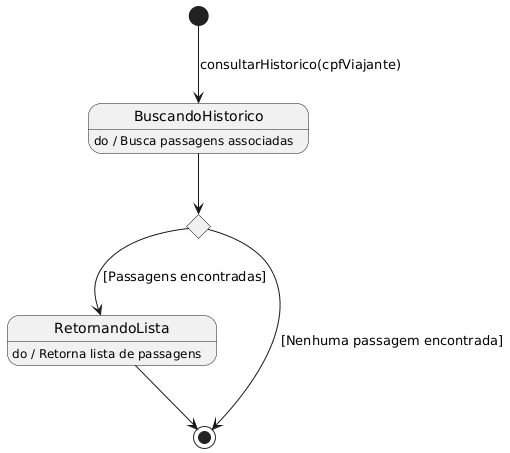

The diagram above was rendered by PlantUML. Its source (embedded in the PNG):
@startuml
hide empty description

' O Gatilho é o método definido na Classe PassagemService (Figura 02)
[*] --> BuscandoHistorico : consultarHistorico(cpfViajante)

state BuscandoHistorico
' A ação interna reflete a mensagem enviada ao BancoDeDados no Diagrama de Sequência (Figura 08)
BuscandoHistorico : do / Busca passagens associadas

' Transição para decisão
BuscandoHistorico --> VerificacaoRegistros

' Ponto de decisão
state VerificacaoRegistros <<choice>>

' Caminho 1: Baseado no Fluxo de Exceção da Tabela 06
VerificacaoRegistros --> [*] : [Nenhuma passagem encontrada]

' Caminho 2: Baseado no retorno do Diagrama de Sequência (Figura 08)
VerificacaoRegistros --> RetornandoLista : [Passagens encontradas]

state RetornandoLista
' Reflete o retorno para o Controller
RetornandoLista : do / Retorna lista de passagens

RetornandoLista --> [*]
@enduml